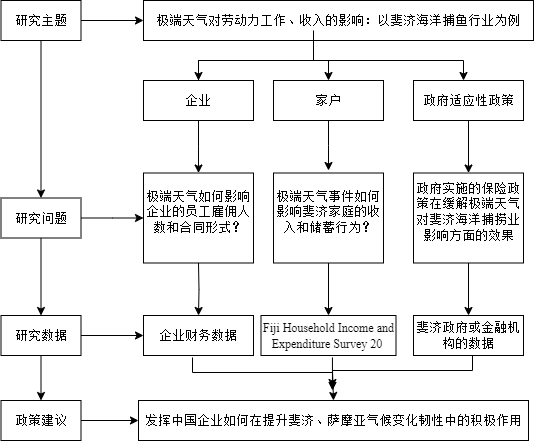

The diagram above was exported from draw.io. Its source (the exported page's mxGraphModel, read from the mxfile embedded in the PNG):
<mxGraphModel dx="794" dy="420" grid="1" gridSize="10" guides="1" tooltips="1" connect="1" arrows="1" fold="1" page="1" pageScale="1" pageWidth="827" pageHeight="1169" math="0" shadow="0">
  <root>
    <mxCell id="0" />
    <mxCell id="1" parent="0" />
    <mxCell id="6NIygA2UcwXDgmvHAig5-2" value="&lt;div&gt;极端天气对劳动力工作、收入的影响：以斐济海洋捕鱼行业为例&lt;/div&gt;" style="rounded=0;whiteSpace=wrap;html=1;fontFamily=宋体;fontSize=13;" parent="1" vertex="1">
      <mxGeometry x="380" y="40" width="390" height="40" as="geometry" />
    </mxCell>
    <mxCell id="39m7SFtXW_pnDy7DZffh-7" value="" style="edgeStyle=orthogonalEdgeStyle;rounded=0;orthogonalLoop=1;jettySize=auto;html=1;" edge="1" parent="1" source="6NIygA2UcwXDgmvHAig5-5" target="6NIygA2UcwXDgmvHAig5-24">
      <mxGeometry relative="1" as="geometry" />
    </mxCell>
    <mxCell id="6NIygA2UcwXDgmvHAig5-5" value="政府适应性政策" style="rounded=0;whiteSpace=wrap;html=1;fontFamily=宋体;fontSize=13;" parent="1" vertex="1">
      <mxGeometry x="650" y="120" width="110" height="40" as="geometry" />
    </mxCell>
    <mxCell id="6NIygA2UcwXDgmvHAig5-58" style="edgeStyle=orthogonalEdgeStyle;rounded=0;orthogonalLoop=1;jettySize=auto;html=1;fontFamily=宋体;fontSize=13;" parent="1" source="6NIygA2UcwXDgmvHAig5-10" edge="1">
      <mxGeometry relative="1" as="geometry">
        <mxPoint x="434.9999999999998" y="130" as="targetPoint" />
      </mxGeometry>
    </mxCell>
    <mxCell id="39m7SFtXW_pnDy7DZffh-3" value="" style="edgeStyle=orthogonalEdgeStyle;rounded=0;orthogonalLoop=1;jettySize=auto;html=1;" edge="1" parent="1" source="6NIygA2UcwXDgmvHAig5-10">
      <mxGeometry relative="1" as="geometry">
        <mxPoint x="435" y="212.5" as="targetPoint" />
      </mxGeometry>
    </mxCell>
    <mxCell id="6NIygA2UcwXDgmvHAig5-10" value="企业" style="rounded=0;whiteSpace=wrap;html=1;fontFamily=宋体;fontSize=13;" parent="1" vertex="1">
      <mxGeometry x="380" y="120" width="110" height="40" as="geometry" />
    </mxCell>
    <mxCell id="6NIygA2UcwXDgmvHAig5-88" style="edgeStyle=orthogonalEdgeStyle;rounded=0;orthogonalLoop=1;jettySize=auto;html=1;exitX=0.5;exitY=1;exitDx=0;exitDy=0;fontFamily=宋体;fontSize=13;" parent="1" edge="1">
      <mxGeometry relative="1" as="geometry">
        <mxPoint x="708.9999999999998" y="395" as="sourcePoint" />
        <Array as="points">
          <mxPoint x="709" y="410" />
          <mxPoint x="569" y="410" />
        </Array>
        <mxPoint x="570" y="440" as="targetPoint" />
      </mxGeometry>
    </mxCell>
    <mxCell id="6NIygA2UcwXDgmvHAig5-86" style="edgeStyle=orthogonalEdgeStyle;rounded=0;orthogonalLoop=1;jettySize=auto;html=1;exitX=0.5;exitY=1;exitDx=0;exitDy=0;fontFamily=宋体;fontSize=13;" parent="1" edge="1">
      <mxGeometry relative="1" as="geometry">
        <mxPoint x="428.9999999999998" y="397" as="sourcePoint" />
        <Array as="points">
          <mxPoint x="429" y="412" />
          <mxPoint x="569" y="412" />
        </Array>
        <mxPoint x="569" y="430" as="targetPoint" />
      </mxGeometry>
    </mxCell>
    <mxCell id="6NIygA2UcwXDgmvHAig5-63" value="" style="edgeStyle=orthogonalEdgeStyle;rounded=0;orthogonalLoop=1;jettySize=auto;html=1;fontFamily=宋体;fontSize=13;" parent="1" target="6NIygA2UcwXDgmvHAig5-50" edge="1">
      <mxGeometry relative="1" as="geometry">
        <mxPoint x="435" y="302.5" as="sourcePoint" />
      </mxGeometry>
    </mxCell>
    <mxCell id="39m7SFtXW_pnDy7DZffh-5" value="" style="edgeStyle=orthogonalEdgeStyle;rounded=0;orthogonalLoop=1;jettySize=auto;html=1;" edge="1" parent="1" source="6NIygA2UcwXDgmvHAig5-19" target="6NIygA2UcwXDgmvHAig5-49">
      <mxGeometry relative="1" as="geometry" />
    </mxCell>
    <mxCell id="6NIygA2UcwXDgmvHAig5-19" value="极端天气事件如何影响斐济家庭的收入和储蓄行为？&lt;br&gt;&lt;p style=&quot;margin-top: 0cm; margin-right: 0cm; margin-left: 22pt; text-align: justify; line-height: 150%; font-size: 13px;&quot; class=&quot;MsoListParagraph&quot;&gt;&lt;span style=&quot;font-size: 13px;&quot; lang=&quot;EN-US&quot;&gt;&lt;/span&gt;&lt;/p&gt;" style="rounded=0;whiteSpace=wrap;html=1;fontFamily=宋体;fontSize=13;" parent="1" vertex="1">
      <mxGeometry x="510" y="212.5" width="110" height="90" as="geometry" />
    </mxCell>
    <mxCell id="39m7SFtXW_pnDy7DZffh-6" value="" style="edgeStyle=orthogonalEdgeStyle;rounded=0;orthogonalLoop=1;jettySize=auto;html=1;" edge="1" parent="1" source="6NIygA2UcwXDgmvHAig5-24" target="6NIygA2UcwXDgmvHAig5-48">
      <mxGeometry relative="1" as="geometry" />
    </mxCell>
    <mxCell id="6NIygA2UcwXDgmvHAig5-24" value="政府实施的保险政策在缓解极端天气对斐济海洋捕捞业影响方面的效果&lt;br style=&quot;font-size: 13px;&quot;&gt;&lt;p class=&quot;MsoListParagraph&quot; style=&quot;margin-top: 0cm; margin-right: 0cm; margin-left: 22pt; line-height: 150%; font-size: 13px;&quot;&gt;&lt;span lang=&quot;EN-US&quot; style=&quot;font-size: 13px;&quot;&gt;&lt;/span&gt;&lt;/p&gt;" style="rounded=0;whiteSpace=wrap;html=1;align=center;fontFamily=宋体;fontSize=13;" parent="1" vertex="1">
      <mxGeometry x="650" y="212.5" width="110" height="90" as="geometry" />
    </mxCell>
    <mxCell id="6NIygA2UcwXDgmvHAig5-25" style="edgeStyle=orthogonalEdgeStyle;rounded=0;orthogonalLoop=1;jettySize=auto;html=1;exitX=0.5;exitY=1;exitDx=0;exitDy=0;fontFamily=宋体;fontSize=13;" parent="1" source="6NIygA2UcwXDgmvHAig5-10" target="6NIygA2UcwXDgmvHAig5-10" edge="1">
      <mxGeometry relative="1" as="geometry" />
    </mxCell>
    <mxCell id="6NIygA2UcwXDgmvHAig5-81" value="" style="edgeStyle=orthogonalEdgeStyle;curved=1;rounded=0;orthogonalLoop=1;jettySize=auto;html=1;fontFamily=宋体;fontSize=13;" parent="1" edge="1">
      <mxGeometry relative="1" as="geometry">
        <mxPoint x="568.9411764705881" y="397" as="sourcePoint" />
        <mxPoint x="568.9411764705881" y="427" as="targetPoint" />
      </mxGeometry>
    </mxCell>
    <mxCell id="39m7SFtXW_pnDy7DZffh-2" value="" style="edgeStyle=orthogonalEdgeStyle;rounded=0;orthogonalLoop=1;jettySize=auto;html=1;" edge="1" parent="1" source="6NIygA2UcwXDgmvHAig5-11">
      <mxGeometry relative="1" as="geometry">
        <mxPoint x="565" y="210" as="targetPoint" />
      </mxGeometry>
    </mxCell>
    <mxCell id="6NIygA2UcwXDgmvHAig5-11" value="家户" style="rounded=0;whiteSpace=wrap;html=1;fontFamily=宋体;fontSize=13;" parent="1" vertex="1">
      <mxGeometry x="510" y="120" width="110" height="40" as="geometry" />
    </mxCell>
    <mxCell id="6NIygA2UcwXDgmvHAig5-32" value="研究主题" style="rounded=0;whiteSpace=wrap;html=1;fontFamily=宋体;fontSize=13;" parent="1" vertex="1">
      <mxGeometry x="237.5" y="40" width="80" height="40" as="geometry" />
    </mxCell>
    <mxCell id="6NIygA2UcwXDgmvHAig5-34" value="" style="endArrow=classic;html=1;rounded=0;exitX=1;exitY=0.5;exitDx=0;exitDy=0;entryX=0;entryY=0.5;entryDx=0;entryDy=0;fontFamily=宋体;fontSize=13;" parent="1" source="6NIygA2UcwXDgmvHAig5-32" target="6NIygA2UcwXDgmvHAig5-2" edge="1">
      <mxGeometry width="50" height="50" relative="1" as="geometry">
        <mxPoint x="600" y="230" as="sourcePoint" />
        <mxPoint x="650" y="180" as="targetPoint" />
      </mxGeometry>
    </mxCell>
    <mxCell id="6NIygA2UcwXDgmvHAig5-39" value="" style="edgeStyle=orthogonalEdgeStyle;rounded=0;orthogonalLoop=1;jettySize=auto;html=1;fontFamily=宋体;fontSize=13;" parent="1" source="6NIygA2UcwXDgmvHAig5-35" target="6NIygA2UcwXDgmvHAig5-36" edge="1">
      <mxGeometry relative="1" as="geometry" />
    </mxCell>
    <mxCell id="6NIygA2UcwXDgmvHAig5-62" value="" style="edgeStyle=orthogonalEdgeStyle;rounded=0;orthogonalLoop=1;jettySize=auto;html=1;fontFamily=宋体;fontSize=13;" parent="1" source="6NIygA2UcwXDgmvHAig5-35" edge="1">
      <mxGeometry relative="1" as="geometry">
        <mxPoint x="380" y="257.5" as="targetPoint" />
      </mxGeometry>
    </mxCell>
    <mxCell id="6NIygA2UcwXDgmvHAig5-35" value="研究问题" style="rounded=0;whiteSpace=wrap;html=1;fontFamily=宋体;fontSize=13;" parent="1" vertex="1">
      <mxGeometry x="237.5" y="237.5" width="80" height="40" as="geometry" />
    </mxCell>
    <mxCell id="6NIygA2UcwXDgmvHAig5-40" value="" style="edgeStyle=orthogonalEdgeStyle;rounded=0;orthogonalLoop=1;jettySize=auto;html=1;fontFamily=宋体;fontSize=13;" parent="1" source="6NIygA2UcwXDgmvHAig5-36" target="6NIygA2UcwXDgmvHAig5-37" edge="1">
      <mxGeometry relative="1" as="geometry" />
    </mxCell>
    <mxCell id="6NIygA2UcwXDgmvHAig5-76" value="" style="edgeStyle=orthogonalEdgeStyle;curved=1;rounded=0;orthogonalLoop=1;jettySize=auto;html=1;fontFamily=宋体;fontSize=13;" parent="1" source="6NIygA2UcwXDgmvHAig5-36" target="6NIygA2UcwXDgmvHAig5-50" edge="1">
      <mxGeometry relative="1" as="geometry" />
    </mxCell>
    <mxCell id="6NIygA2UcwXDgmvHAig5-36" value="研究数据" style="rounded=0;whiteSpace=wrap;html=1;fontFamily=宋体;fontSize=13;" parent="1" vertex="1">
      <mxGeometry x="237.5" y="355" width="80" height="40" as="geometry" />
    </mxCell>
    <mxCell id="6NIygA2UcwXDgmvHAig5-84" value="" style="edgeStyle=orthogonalEdgeStyle;curved=1;rounded=0;orthogonalLoop=1;jettySize=auto;html=1;fontFamily=宋体;fontSize=13;" parent="1" source="6NIygA2UcwXDgmvHAig5-37" target="6NIygA2UcwXDgmvHAig5-82" edge="1">
      <mxGeometry relative="1" as="geometry" />
    </mxCell>
    <mxCell id="6NIygA2UcwXDgmvHAig5-37" value="政策建议" style="rounded=0;whiteSpace=wrap;html=1;fontFamily=宋体;fontSize=13;" parent="1" vertex="1">
      <mxGeometry x="237.5" y="440" width="80" height="40" as="geometry" />
    </mxCell>
    <mxCell id="6NIygA2UcwXDgmvHAig5-38" value="" style="endArrow=classic;html=1;rounded=0;exitX=0.5;exitY=1;exitDx=0;exitDy=0;entryX=0.5;entryY=0;entryDx=0;entryDy=0;fontFamily=宋体;fontSize=13;" parent="1" source="6NIygA2UcwXDgmvHAig5-32" target="6NIygA2UcwXDgmvHAig5-35" edge="1">
      <mxGeometry width="50" height="50" relative="1" as="geometry">
        <mxPoint x="600" y="230" as="sourcePoint" />
        <mxPoint x="650" y="180" as="targetPoint" />
      </mxGeometry>
    </mxCell>
    <mxCell id="6NIygA2UcwXDgmvHAig5-45" value="" style="endArrow=classic;html=1;rounded=0;exitX=0.5;exitY=1;exitDx=0;exitDy=0;entryX=0.5;entryY=0;entryDx=0;entryDy=0;edgeStyle=orthogonalEdgeStyle;fontFamily=宋体;fontSize=13;" parent="1" source="6NIygA2UcwXDgmvHAig5-2" target="6NIygA2UcwXDgmvHAig5-10" edge="1">
      <mxGeometry width="50" height="50" relative="1" as="geometry">
        <mxPoint x="585" y="90" as="sourcePoint" />
        <mxPoint x="585" y="140" as="targetPoint" />
        <Array as="points">
          <mxPoint x="550" y="80" />
          <mxPoint x="550" y="100" />
          <mxPoint x="435" y="100" />
        </Array>
      </mxGeometry>
    </mxCell>
    <mxCell id="6NIygA2UcwXDgmvHAig5-46" value="" style="endArrow=classic;html=1;rounded=0;exitX=0.5;exitY=1;exitDx=0;exitDy=0;entryX=0.5;entryY=0;entryDx=0;entryDy=0;edgeStyle=orthogonalEdgeStyle;fontFamily=宋体;fontSize=13;" parent="1" source="6NIygA2UcwXDgmvHAig5-2" target="6NIygA2UcwXDgmvHAig5-11" edge="1">
      <mxGeometry width="50" height="50" relative="1" as="geometry">
        <mxPoint x="585" y="90" as="sourcePoint" />
        <mxPoint x="445" y="140" as="targetPoint" />
        <Array as="points">
          <mxPoint x="550" y="80" />
          <mxPoint x="550" y="100" />
          <mxPoint x="565" y="100" />
        </Array>
      </mxGeometry>
    </mxCell>
    <mxCell id="6NIygA2UcwXDgmvHAig5-48" value="斐济政府或金融机构的数据" style="rounded=0;whiteSpace=wrap;html=1;fontFamily=宋体;fontSize=13;" parent="1" vertex="1">
      <mxGeometry x="650" y="355" width="110" height="40" as="geometry" />
    </mxCell>
    <mxCell id="6NIygA2UcwXDgmvHAig5-49" value="&lt;font style=&quot;font-size: 12px;&quot; face=&quot;Times New Roman&quot;&gt;Fiji Household Income and Expenditure Survey 20&amp;nbsp;&lt;/font&gt;" style="rounded=0;whiteSpace=wrap;html=1;fontFamily=宋体;fontSize=13;" parent="1" vertex="1">
      <mxGeometry x="497.5" y="355" width="135" height="40" as="geometry" />
    </mxCell>
    <mxCell id="6NIygA2UcwXDgmvHAig5-50" value="企业财务数据" style="rounded=0;whiteSpace=wrap;html=1;fontFamily=宋体;fontSize=13;" parent="1" vertex="1">
      <mxGeometry x="380" y="355" width="110" height="40" as="geometry" />
    </mxCell>
    <mxCell id="6NIygA2UcwXDgmvHAig5-82" value="发挥中国企业如何在提升斐济、萨摩亚气候变化韧性中的积极作用" style="whiteSpace=wrap;html=1;rounded=0;fontFamily=宋体;fontSize=13;" parent="1" vertex="1">
      <mxGeometry x="375" y="440" width="390" height="40" as="geometry" />
    </mxCell>
    <mxCell id="39m7SFtXW_pnDy7DZffh-1" value="" style="endArrow=classic;html=1;rounded=0;edgeStyle=orthogonalEdgeStyle;fontFamily=宋体;fontSize=13;" edge="1" parent="1">
      <mxGeometry width="50" height="50" relative="1" as="geometry">
        <mxPoint x="550" y="70" as="sourcePoint" />
        <mxPoint x="700" y="120" as="targetPoint" />
        <Array as="points">
          <mxPoint x="550" y="100" />
          <mxPoint x="700" y="100" />
        </Array>
      </mxGeometry>
    </mxCell>
    <mxCell id="39m7SFtXW_pnDy7DZffh-4" value="极端天气如何影响企业的员工雇佣人数和合同形式？&lt;br&gt;&lt;p style=&quot;margin-top: 0cm; margin-right: 0cm; margin-left: 22pt; text-align: justify; line-height: 150%; font-size: 13px;&quot; class=&quot;MsoListParagraph&quot;&gt;&lt;span style=&quot;font-size: 13px;&quot; lang=&quot;EN-US&quot;&gt;&lt;/span&gt;&lt;/p&gt;" style="rounded=0;whiteSpace=wrap;html=1;fontFamily=宋体;fontSize=13;" vertex="1" parent="1">
      <mxGeometry x="380" y="212.5" width="110" height="90" as="geometry" />
    </mxCell>
  </root>
</mxGraphModel>